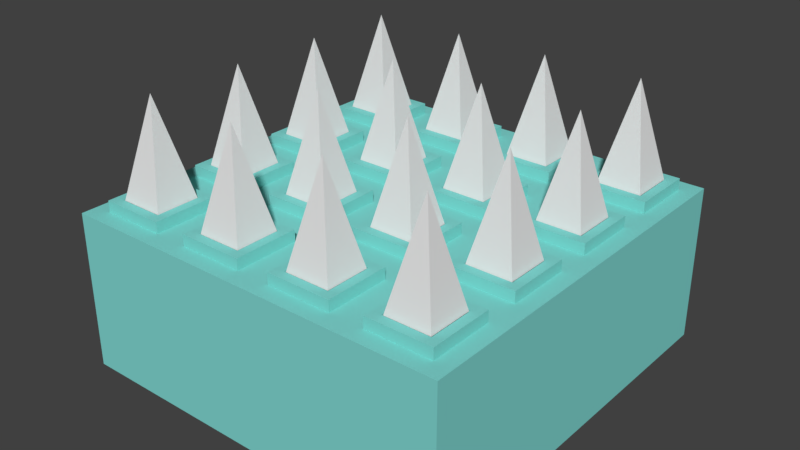 # Source: spikes.blend  (saved by Blender 2.78.0; exported with 4.5.12 LTS)
import bpy
from mathutils import Matrix  # noqa: F401  (used for matrix-valued properties, if any)

bpy.ops.wm.read_factory_settings(use_empty=True)
scene = bpy.context.scene
scene.name = 'Scene'

# ---- collections
col_collection_1 = bpy.data.collections.new('Collection 1'); scene.collection.children.link(col_collection_1)

# ---- materials (node trees are filled in below, after node groups)
mat_spikes_tile = bpy.data.materials.new('spikes-tile')
mat_spikes_tile.alpha_threshold = 0.0
mat_spikes_tile.use_transparent_shadow = False
mat_spikes_tile.diffuse_color = (0.2208, 0.686, 0.6472, 1.0)
mat_spikes_tile.roughness = 0.5
mat_spikes_tile.line_color = (0.0, 0.0, 0.0, 1.0)
mat_spikes = bpy.data.materials.new('spikes')
mat_spikes.alpha_threshold = 0.0
mat_spikes.use_transparent_shadow = False
mat_spikes.roughness = 0.5
mat_material_249 = bpy.data.materials.new('Material.249')
mat_material_249.alpha_threshold = 0.0
mat_material_249.use_transparent_shadow = False
mat_material_249.diffuse_color = (0.2208, 0.686, 0.6472, 1.0)
mat_material_249.roughness = 0.5
mat_material_249.line_color = (0.0, 0.0, 0.0, 1.0)
mat_material_250 = bpy.data.materials.new('Material.250')
mat_material_250.alpha_threshold = 0.0
mat_material_250.use_transparent_shadow = False
mat_material_250.roughness = 0.5

# ---- material node trees

# ---- world
world_world = bpy.data.worlds.new('World'); scene.world = world_world
world_world.color = (0.05088, 0.05088, 0.05088)
world_world.use_sun_shadow = False
world_world.sun_shadow_jitter_overblur = 0.0
world_world.cycles.sampling_method = 'MANUAL'

# ---- meshes
me_cube_376 = bpy.data.meshes.new('Cube.376')
me_cube_376.from_pydata([(1.0, 1.0, -1.0), (1.0, -1.0, -1.0), (-1.0, -1.0, -1.0), (-1.0, 1.0, -1.0), (1.0, 1.0, 0.6), (1.0, -1.0, 0.6), (-1.0, -1.0, 0.6), (-1.0, 1.0, 0.6), (1.0, -5.364e-07, 0.6), (2.384e-07, 1.0, 0.6), (-5.364e-07, -1.0, 0.6), (-1.0, 1.788e-07, 0.6), (-1.49e-07, -1.788e-07, 0.6), (1.0, -0.5, 0.6), (-0.5, 1.0, 0.6), (-0.5, -1.0, 0.6), (-1.0, 0.5, 0.6), (1.0, 0.5, 0.6), (0.5, 1.0, 0.6), (0.5, -1.0, 0.6), (-1.0, -0.5, 0.6), (-3.427e-07, -0.5, 0.6), (4.47e-08, 0.5, 0.6), (0.5, -3.576e-07, 0.6), (-0.5, 0.0, 0.6), (-0.5, 0.5, 0.6), (0.5, 0.5, 0.6), (0.5, -0.5, 0.6), (-0.5, -0.5, 0.6), (-0.5861, -0.5861, 0.6), (-0.9139, -0.5861, 0.6), (-0.9139, -0.9139, 0.6), (-0.5861, -0.9139, 0.6), (0.4139, -0.5861, 0.6), (0.08608, -0.5861, 0.6), (0.08608, -0.9139, 0.6), (0.4139, -0.9139, 0.6), (0.4139, 0.4139, 0.6), (0.08608, 0.4139, 0.6), (0.08608, 0.08608, 0.6), (0.4139, 0.08608, 0.6), (-0.5861, 0.4139, 0.6), (-0.9139, 0.4139, 0.6), (-0.9139, 0.08608, 0.6), (-0.5861, 0.08608, 0.6), (-0.08608, 0.4139, 0.6), (-0.4139, 0.4139, 0.6), (-0.4139, 0.08608, 0.6), (-0.08608, 0.08608, 0.6), (-0.08608, 0.9139, 0.6), (-0.4139, 0.9139, 0.6), (-0.4139, 0.5861, 0.6), (-0.08608, 0.5861, 0.6), (-0.5861, 0.9139, 0.6), (-0.9139, 0.9139, 0.6), (-0.9139, 0.5861, 0.6), (-0.5861, 0.5861, 0.6), (0.9139, 0.4139, 0.6), (0.5861, 0.4139, 0.6), (0.5861, 0.08608, 0.6), (0.9139, 0.08608, 0.6), (0.9139, 0.9139, 0.6), (0.5861, 0.9139, 0.6), (0.5861, 0.5861, 0.6), (0.9139, 0.5861, 0.6), (0.4139, 0.9139, 0.6), (0.08608, 0.9139, 0.6), (0.08608, 0.5861, 0.6), (0.4139, 0.5861, 0.6), (0.9139, -0.5861, 0.6), (0.5861, -0.5861, 0.6), (0.5861, -0.9139, 0.6), (0.9139, -0.9139, 0.6), (0.9139, -0.08608, 0.6), (0.5861, -0.08608, 0.6), (0.5861, -0.4139, 0.6), (0.9139, -0.4139, 0.6), (0.4139, -0.08608, 0.6), (0.08608, -0.08608, 0.6), (0.08608, -0.4139, 0.6), (0.4139, -0.4139, 0.6), (-0.08608, -0.5861, 0.6), (-0.4139, -0.5861, 0.6), (-0.4139, -0.9139, 0.6), (-0.08608, -0.9139, 0.6), (-0.08608, -0.08608, 0.6), (-0.4139, -0.08608, 0.6), (-0.4139, -0.4139, 0.6), (-0.08608, -0.4139, 0.6), (-0.5861, -0.08608, 0.6), (-0.9139, -0.08608, 0.6), (-0.9139, -0.4139, 0.6), (-0.5861, -0.4139, 0.6), (-0.8667, -0.6333, 0.7122), (-0.6333, -0.6333, 0.7122), (-0.6333, -0.8667, 0.7122), (-0.8667, -0.8667, 0.7122), (0.1333, -0.6333, 0.7122), (0.3667, -0.6333, 0.7122), (0.3667, -0.8667, 0.7122), (0.1333, -0.8667, 0.7122), (0.1333, 0.3667, 0.7122), (0.3667, 0.3667, 0.7122), (0.3667, 0.1333, 0.7122), (0.1333, 0.1333, 0.7122), (-0.8667, 0.3667, 0.7122), (-0.6333, 0.3667, 0.7122), (-0.6333, 0.1333, 0.7122), (-0.8667, 0.1333, 0.7122), (-0.3667, 0.3667, 0.7122), (-0.1333, 0.3667, 0.7122), (-0.1333, 0.1333, 0.7122), (-0.3667, 0.1333, 0.7122), (-0.1333, 0.8667, 0.7122), (-0.3667, 0.8667, 0.7122), (-0.1333, 0.6333, 0.7122), (-0.3667, 0.6333, 0.7122), (-0.6333, 0.8667, 0.7122), (-0.8667, 0.8667, 0.7122), (-0.6333, 0.6333, 0.7122), (-0.8667, 0.6333, 0.7122), (0.6333, 0.3667, 0.7122), (0.8667, 0.3667, 0.7122), (0.8667, 0.1333, 0.7122), (0.6333, 0.1333, 0.7122), (0.8667, 0.8667, 0.7122), (0.6333, 0.8667, 0.7122), (0.8667, 0.6333, 0.7122), (0.6333, 0.6333, 0.7122), (0.3667, 0.8667, 0.7122), (0.1333, 0.8667, 0.7122), (0.3667, 0.6333, 0.7122), (0.1333, 0.6333, 0.7122), (0.6333, -0.6333, 0.7122), (0.8667, -0.6333, 0.7122), (0.8667, -0.8667, 0.7122), (0.6333, -0.8667, 0.7122), (0.6333, -0.1333, 0.7122), (0.8667, -0.1333, 0.7122), (0.8667, -0.3667, 0.7122), (0.6333, -0.3667, 0.7122), (0.1333, -0.1333, 0.7122), (0.3667, -0.1333, 0.7122), (0.3667, -0.3667, 0.7122), (0.1333, -0.3667, 0.7122), (-0.3667, -0.6333, 0.7122), (-0.1333, -0.6333, 0.7122), (-0.1333, -0.8667, 0.7122), (-0.3667, -0.8667, 0.7122), (-0.3667, -0.1333, 0.7122), (-0.1333, -0.1333, 0.7122), (-0.1333, -0.3667, 0.7122), (-0.3667, -0.3667, 0.7122), (-0.8667, -0.1333, 0.7122), (-0.6333, -0.1333, 0.7122), (-0.6333, -0.3667, 0.7122), (-0.8667, -0.3667, 0.7122), (-0.9139, -0.5861, 0.7129), (-0.5861, -0.5861, 0.7129), (-0.5861, -0.9139, 0.7129), (-0.9139, -0.9139, 0.7129), (0.08608, -0.5861, 0.7129), (0.4139, -0.5861, 0.7129), (0.4139, -0.9139, 0.7129), (0.08608, -0.9139, 0.7129), (0.08608, 0.4139, 0.7129), (0.4139, 0.4139, 0.7129), (0.4139, 0.08608, 0.7129), (0.08608, 0.08608, 0.7129), (-0.9139, 0.4139, 0.7129), (-0.5861, 0.4139, 0.7129), (-0.5861, 0.08608, 0.7129), (-0.9139, 0.08608, 0.7129), (-0.4139, 0.4139, 0.7129), (-0.08608, 0.4139, 0.7129), (-0.08608, 0.08608, 0.7129), (-0.4139, 0.08608, 0.7129), (-0.08608, 0.9139, 0.7129), (-0.4139, 0.9139, 0.7129), (-0.08608, 0.5861, 0.7129), (-0.4139, 0.5861, 0.7129), (-0.5861, 0.9139, 0.7129), (-0.9139, 0.9139, 0.7129), (-0.5861, 0.5861, 0.7129), (-0.9139, 0.5861, 0.7129), (0.5861, 0.4139, 0.7129), (0.9139, 0.4139, 0.7129), (0.9139, 0.08608, 0.7129), (0.5861, 0.08608, 0.7129), (0.9139, 0.9139, 0.7129), (0.5861, 0.9139, 0.7129), (0.9139, 0.5861, 0.7129), (0.5861, 0.5861, 0.7129), (0.4139, 0.9139, 0.7129), (0.08608, 0.9139, 0.7129), (0.4139, 0.5861, 0.7129), (0.08608, 0.5861, 0.7129), (0.5861, -0.5861, 0.7129), (0.9139, -0.5861, 0.7129), (0.9139, -0.9139, 0.7129), (0.5861, -0.9139, 0.7129), (0.5861, -0.08608, 0.7129), (0.9139, -0.08608, 0.7129), (0.9139, -0.4139, 0.7129), (0.5861, -0.4139, 0.7129), (0.08608, -0.08608, 0.7129), (0.4139, -0.08608, 0.7129), (0.4139, -0.4139, 0.7129), (0.08608, -0.4139, 0.7129), (-0.4139, -0.5861, 0.7129), (-0.08608, -0.5861, 0.7129), (-0.08608, -0.9139, 0.7129), (-0.4139, -0.9139, 0.7129), (-0.4139, -0.08608, 0.7129), (-0.08608, -0.08608, 0.7129), (-0.08608, -0.4139, 0.7129), (-0.4139, -0.4139, 0.7129), (-0.9139, -0.08608, 0.7129), (-0.5861, -0.08608, 0.7129), (-0.5861, -0.4139, 0.7129), (-0.9139, -0.4139, 0.7129), (-0.25, 0.25, -0.8012), (-0.1333, 0.1333, -0.8007), (0.1333, 0.6333, -0.8007), (0.25, 0.75, -0.8012), (0.6333, 0.6333, -0.8007), (0.75, 0.75, -0.8012), (-0.8667, 0.6333, -0.8007), (-0.75, 0.75, -0.8012), (-0.3667, 0.6333, -0.8007), (-0.25, 0.75, -0.8012), (-0.1333, 0.8667, -0.8007), (0.6333, -0.3667, -0.8007), (0.75, -0.25, -0.8012), (0.8667, -0.3667, -0.8007), (-0.3667, 0.1333, -0.8007), (0.8667, -0.1333, -0.8007), (0.6333, -0.1333, -0.8007), (-0.1333, 0.3667, -0.8007), (-0.3667, 0.3667, -0.8007), (0.6333, -0.8667, -0.8007), (0.75, -0.75, -0.8012), (0.8667, -0.8667, -0.8007), (-0.8667, 0.1333, -0.8007), (-0.75, 0.25, -0.8012), (0.8667, -0.6333, -0.8007), (0.6333, -0.6333, -0.8007), (-0.6333, 0.1333, -0.8007), (-0.6333, 0.3667, -0.8007), (-0.8667, 0.3667, -0.8007), (0.3667, 0.6333, -0.8007), (0.1333, 0.1333, -0.8007), (0.25, 0.25, -0.8012), (0.3667, 0.8667, -0.8007), (0.1333, 0.8667, -0.8007), (-0.8667, -0.3667, -0.8007), (-0.75, -0.25, -0.8012), (0.3667, 0.1333, -0.8007), (-0.6333, -0.3667, -0.8007), (0.3667, 0.3667, -0.8007), (0.1333, 0.3667, -0.8007), (-0.6333, -0.1333, -0.8007), (-0.8667, -0.1333, -0.8007), (0.8667, 0.6333, -0.8007), (0.1333, -0.8667, -0.8007), (0.25, -0.75, -0.8012), (0.8667, 0.8667, -0.8007), (0.6333, 0.8667, -0.8007), (-0.3667, -0.3667, -0.8007), (-0.25, -0.25, -0.8012), (0.3667, -0.8667, -0.8007), (-0.1333, -0.3667, -0.8007), (0.3667, -0.6333, -0.8007), (0.1333, -0.6333, -0.8007), (0.6333, 0.1333, -0.8007), (0.75, 0.25, -0.8012), (-0.1333, -0.1333, -0.8007), (-0.3667, -0.1333, -0.8007), (0.8667, 0.1333, -0.8007), (-0.8667, -0.8667, -0.8007), (-0.75, -0.75, -0.8012), (0.8667, 0.3667, -0.8007), (0.6333, 0.3667, -0.8007), (-0.3667, -0.8667, -0.8007), (-0.25, -0.75, -0.8012), (-0.6333, -0.8667, -0.8007), (-0.1333, -0.8667, -0.8007), (-0.6333, -0.6333, -0.8007), (-0.8667, -0.6333, -0.8007), (-0.1333, -0.6333, -0.8007), (-0.3667, -0.6333, -0.8007), (-0.6333, 0.6333, -0.8007), (-0.6333, 0.8667, -0.8007), (-0.8667, 0.8667, -0.8007), (0.1333, -0.3667, -0.8007), (0.25, -0.25, -0.8012), (-0.1333, 0.6333, -0.8007), (0.3667, -0.3667, -0.8007), (-0.3667, 0.8667, -0.8007), (0.3667, -0.1333, -0.8007), (0.1333, -0.1333, -0.8007)], [], [(0, 1, 2, 3), (68, 65, 193, 195), (0, 4, 17, 8, 13, 5, 1), (1, 5, 19, 10, 15, 6, 2), (2, 6, 20, 11, 16, 7, 3), (4, 0, 3, 7, 14, 9, 18), (79, 80, 207, 208), (65, 66, 194, 193), (78, 79, 208, 205), (39, 40, 167, 168), (80, 77, 206, 207), (91, 92, 219, 220), (38, 39, 168, 165), (77, 78, 205, 206), (90, 91, 220, 217), (40, 37, 166, 167), (51, 52, 179, 180), (92, 89, 218, 219), (37, 38, 165, 166), (50, 51, 180, 178), (89, 90, 217, 218), (28, 20, 30, 29), (20, 6, 31, 30), (6, 15, 32, 31), (15, 28, 29, 32), (27, 21, 34, 33), (21, 10, 35, 34), (10, 19, 36, 35), (19, 27, 33, 36), (26, 22, 38, 37), (22, 12, 39, 38), (12, 23, 40, 39), (23, 26, 37, 40), (25, 16, 42, 41), (16, 11, 43, 42), (11, 24, 44, 43), (24, 25, 41, 44), (22, 25, 46, 45), (25, 24, 47, 46), (24, 12, 48, 47), (12, 22, 45, 48), (9, 14, 50, 49), (14, 25, 51, 50), (25, 22, 52, 51), (22, 9, 49, 52), (14, 7, 54, 53), (7, 16, 55, 54), (16, 25, 56, 55), (25, 14, 53, 56), (17, 26, 58, 57), (26, 23, 59, 58), (23, 8, 60, 59), (8, 17, 57, 60), (4, 18, 62, 61), (18, 26, 63, 62), (26, 17, 64, 63), (17, 4, 61, 64), (18, 9, 66, 65), (9, 22, 67, 66), (22, 26, 68, 67), (26, 18, 65, 68), (13, 27, 70, 69), (27, 19, 71, 70), (19, 5, 72, 71), (5, 13, 69, 72), (8, 23, 74, 73), (23, 27, 75, 74), (27, 13, 76, 75), (13, 8, 73, 76), (23, 12, 78, 77), (12, 21, 79, 78), (21, 27, 80, 79), (27, 23, 77, 80), (21, 28, 82, 81), (28, 15, 83, 82), (15, 10, 84, 83), (10, 21, 81, 84), (12, 24, 86, 85), (24, 28, 87, 86), (28, 21, 88, 87), (21, 12, 85, 88), (24, 11, 90, 89), (11, 20, 91, 90), (20, 28, 92, 91), (28, 24, 89, 92), (113, 114, 298, 231), (137, 140, 232, 237), (112, 111, 222, 235), (139, 138, 236, 234), (109, 112, 235, 239), (138, 137, 237, 236), (111, 110, 238, 222), (136, 135, 242, 240), (110, 109, 239, 238), (133, 136, 240, 246), (108, 107, 247, 243), (135, 134, 245, 242), (105, 108, 243, 249), (134, 133, 246, 245), (107, 106, 248, 247), (132, 131, 250, 223), (66, 67, 196, 194), (53, 54, 182, 181), (67, 68, 195, 196), (56, 53, 181, 183), (54, 55, 184, 182), (41, 42, 169, 170), (55, 56, 183, 184), (44, 41, 170, 171), (81, 82, 209, 210), (42, 43, 172, 169), (29, 30, 157, 158), (84, 81, 210, 211), (43, 44, 171, 172), (32, 29, 158, 159), (82, 83, 212, 209), (69, 70, 197, 198), (30, 31, 160, 157), (83, 84, 211, 212), (72, 69, 198, 199), (31, 32, 159, 160), (70, 71, 200, 197), (57, 58, 185, 186), (71, 72, 199, 200), (60, 57, 186, 187), (58, 59, 188, 185), (45, 46, 173, 174), (59, 60, 187, 188), (48, 45, 174, 175), (85, 86, 213, 214), (46, 47, 176, 173), (33, 34, 161, 162), (88, 85, 214, 215), (47, 48, 175, 176), (36, 33, 162, 163), (86, 87, 216, 213), (73, 74, 201, 202), (34, 35, 164, 161), (87, 88, 215, 216), (76, 73, 202, 203), (35, 36, 163, 164), (74, 75, 204, 201), (61, 62, 190, 189), (75, 76, 203, 204), (64, 61, 189, 191), (62, 63, 192, 190), (49, 50, 178, 177), (63, 64, 191, 192), (52, 49, 177, 179), (106, 105, 249, 248), (130, 132, 223, 254), (104, 103, 257, 251), (131, 129, 253, 250), (156, 155, 258, 255), (101, 104, 251, 260), (129, 130, 254, 253), (153, 156, 255, 262), (103, 102, 259, 257), (128, 127, 263, 225), (155, 154, 261, 258), (102, 101, 260, 259), (126, 128, 225, 267), (154, 153, 262, 261), (100, 99, 270, 264), (127, 125, 266, 263), (152, 151, 271, 268), (97, 100, 264, 273), (125, 126, 267, 266), (149, 152, 268, 277), (99, 98, 272, 270), (124, 123, 278, 274), (151, 150, 276, 271), (98, 97, 273, 272), (121, 124, 274, 282), (150, 149, 277, 276), (96, 95, 285, 279), (123, 122, 281, 278), (148, 147, 286, 283), (93, 96, 279, 288), (122, 121, 282, 281), (145, 148, 283, 290), (95, 94, 287, 285), (120, 119, 291, 227), (147, 146, 289, 286), (94, 93, 288, 287), (118, 120, 227, 293), (146, 145, 290, 289), (119, 117, 292, 291), (144, 143, 297, 294), (117, 118, 293, 292), (141, 144, 294, 300), (116, 115, 296, 229), (143, 142, 299, 297), (114, 116, 229, 298), (142, 141, 300, 299), (115, 113, 231, 296), (140, 139, 234, 232), (93, 94, 158, 157), (94, 95, 159, 158), (96, 93, 157, 160), (95, 96, 160, 159), (97, 98, 162, 161), (98, 99, 163, 162), (100, 97, 161, 164), (99, 100, 164, 163), (101, 102, 166, 165), (102, 103, 167, 166), (104, 101, 165, 168), (103, 104, 168, 167), (105, 106, 170, 169), (106, 107, 171, 170), (108, 105, 169, 172), (107, 108, 172, 171), (109, 110, 174, 173), (110, 111, 175, 174), (112, 109, 173, 176), (111, 112, 176, 175), (114, 113, 177, 178), (113, 115, 179, 177), (116, 114, 178, 180), (115, 116, 180, 179), (118, 117, 181, 182), (117, 119, 183, 181), (120, 118, 182, 184), (119, 120, 184, 183), (121, 122, 186, 185), (122, 123, 187, 186), (124, 121, 185, 188), (123, 124, 188, 187), (126, 125, 189, 190), (125, 127, 191, 189), (128, 126, 190, 192), (127, 128, 192, 191), (130, 129, 193, 194), (129, 131, 195, 193), (132, 130, 194, 196), (131, 132, 196, 195), (133, 134, 198, 197), (134, 135, 199, 198), (136, 133, 197, 200), (135, 136, 200, 199), (137, 138, 202, 201), (138, 139, 203, 202), (140, 137, 201, 204), (139, 140, 204, 203), (141, 142, 206, 205), (142, 143, 207, 206), (144, 141, 205, 208), (143, 144, 208, 207), (145, 146, 210, 209), (146, 147, 211, 210), (148, 145, 209, 212), (147, 148, 212, 211), (149, 150, 214, 213), (150, 151, 215, 214), (152, 149, 213, 216), (151, 152, 216, 215), (153, 154, 218, 217), (154, 155, 219, 218), (156, 153, 217, 220), (155, 156, 220, 219), (296, 231, 230), (232, 234, 233), (231, 298, 230), (237, 232, 233), (235, 222, 221), (234, 236, 233), (239, 235, 221), (236, 237, 233), (222, 238, 221), (240, 242, 241), (238, 239, 221), (246, 240, 241), (243, 247, 244), (242, 245, 241), (249, 243, 244), (245, 246, 241), (247, 248, 244), (223, 250, 224), (248, 249, 244), (254, 223, 224), (251, 257, 252), (250, 253, 224), (255, 258, 256), (260, 251, 252), (253, 254, 224), (262, 255, 256), (257, 259, 252), (225, 263, 226), (258, 261, 256), (259, 260, 252), (267, 225, 226), (261, 262, 256), (264, 270, 265), (263, 266, 226), (268, 271, 269), (273, 264, 265), (266, 267, 226), (277, 268, 269), (270, 272, 265), (274, 278, 275), (271, 276, 269), (272, 273, 265), (282, 274, 275), (276, 277, 269), (279, 285, 280), (278, 281, 275), (283, 286, 284), (288, 279, 280), (281, 282, 275), (290, 283, 284), (285, 287, 280), (227, 291, 228), (286, 289, 284), (287, 288, 280), (293, 227, 228), (289, 290, 284), (291, 292, 228), (294, 297, 295), (292, 293, 228), (300, 294, 295), (229, 296, 230), (297, 299, 295), (298, 229, 230), (299, 300, 295)])
_uv = me_cube_376.uv_layers.new(name='UVMap')
_uv.uv.foreach_set('vector', [0.3018, 0.8551, 0.1453, 0.8551, 0.1453, 0.6986, 0.3018, 0.6986, 0.6356, 0.1725, 0.6722, 0.227, 0.6528, 0.2197, 0.6311, 0.1891, 0.3018, 0.8551, 0.3018, 0.9803, 0.2431, 0.9818, 0.2431, 0.9808, 0.1844, 0.9803, 0.1453, 0.9803, 0.1453, 0.8551, 0.1453, 0.8551, 0.02006, 0.8551, 0.01802, 0.7377, 0.02006, 0.7377, 0.02006, 0.7377, 0.02006, 0.6986, 0.1453, 0.6986, 0.1453, 0.6986, 0.1453, 0.5734, 0.1844, 0.5734, 0.3017, 0.5693, 0.3018, 0.5713, 0.3018, 0.5734, 0.3018, 0.6986, 0.427, 0.8551, 0.3018, 0.8551, 0.3018, 0.6986, 0.427, 0.6986, 0.429, 0.816, 0.427, 0.816, 0.427, 0.816, 0.4663, 0.09731, 0.4982, 0.07458, 0.4984, 0.08517, 0.4796, 0.09767, 0.6722, 0.227, 0.6056, 0.2395, 0.6136, 0.2261, 0.6528, 0.2197, 0.4994, 0.1253, 0.4663, 0.09731, 0.4796, 0.09767, 0.4991, 0.1132, 0.5269, 0.1455, 0.5604, 0.1143, 0.5619, 0.1279, 0.542, 0.1451, 0.4982, 0.07458, 0.5309, 0.09545, 0.5178, 0.09656, 0.4984, 0.08517, 0.3325, 0.2365, 0.366, 0.1796, 0.3714, 0.196, 0.3514, 0.228, 0.5618, 0.1749, 0.5269, 0.1455, 0.542, 0.1451, 0.5626, 0.1612, 0.5309, 0.09545, 0.4994, 0.1253, 0.4991, 0.1132, 0.5178, 0.09656, 0.3992, 0.2448, 0.3325, 0.2365, 0.3514, 0.228, 0.3906, 0.232, 0.5604, 0.1143, 0.6065, 0.1432, 0.5892, 0.1437, 0.5619, 0.1279, 0.5205, 0.2348, 0.5525, 0.2157, 0.5492, 0.2258, 0.5303, 0.2366, 0.366, 0.1796, 0.4171, 0.2055, 0.4015, 0.2104, 0.3714, 0.196, 0.6065, 0.1432, 0.5618, 0.1749, 0.5626, 0.1612, 0.5892, 0.1437, 0.5349, 0.2554, 0.5205, 0.2348, 0.5303, 0.2366, 0.5387, 0.2479, 0.4171, 0.2055, 0.3992, 0.2448, 0.3906, 0.232, 0.4015, 0.2104, 0.3588, 0.15, 0.2944, 0.2537, 0.2671, 0.2117, 0.316, 0.1512, 0.2944, 0.2537, 0.0453, 0.1584, 0.1399, 0.1565, 0.2671, 0.2117, 0.0453, 0.1584, 0.2889, 0.04989, 0.2644, 0.09259, 0.1399, 0.1565, 0.2889, 0.04989, 0.3588, 0.15, 0.316, 0.1512, 0.2644, 0.09259, 0.4976, 0.05854, 0.4414, 0.09548, 0.4475, 0.07671, 0.4795, 0.05764, 0.4414, 0.09548, 0.4114, 0.03428, 0.4308, 0.0437, 0.4475, 0.07671, 0.4114, 0.03428, 0.4725, 0.02675, 0.4651, 0.037, 0.4308, 0.0437, 0.4725, 0.02675, 0.4976, 0.05854, 0.4795, 0.05764, 0.4651, 0.037, 0.6412, 0.1424, 0.5586, 0.1969, 0.5618, 0.1749, 0.6065, 0.1432, 0.5586, 0.1969, 0.5, 0.1462, 0.5269, 0.1455, 0.5618, 0.1749, 0.5, 0.1462, 0.5558, 0.09241, 0.5604, 0.1143, 0.5269, 0.1455, 0.5558, 0.09241, 0.6412, 0.1424, 0.6065, 0.1432, 0.5604, 0.1143, 0.5024, 0.2339, 0.4789, 0.267, 0.4708, 0.2571, 0.4845, 0.2357, 0.4789, 0.267, 0.4175, 0.2627, 0.4364, 0.2524, 0.4708, 0.2571, 0.4175, 0.2627, 0.4442, 0.2, 0.4512, 0.2184, 0.4364, 0.2524, 0.4442, 0.2, 0.5024, 0.2339, 0.4845, 0.2357, 0.4512, 0.2184, 0.5586, 0.1969, 0.5024, 0.2339, 0.5018, 0.2178, 0.5337, 0.1951, 0.5024, 0.2339, 0.4442, 0.2, 0.4691, 0.1969, 0.5018, 0.2178, 0.4442, 0.2, 0.5, 0.1462, 0.5006, 0.1671, 0.4691, 0.1969, 0.5, 0.1462, 0.5586, 0.1969, 0.5337, 0.1951, 0.5006, 0.1671, 0.5886, 0.2581, 0.5275, 0.2657, 0.5349, 0.2554, 0.5692, 0.2487, 0.5275, 0.2657, 0.5024, 0.2339, 0.5205, 0.2348, 0.5349, 0.2554, 0.5024, 0.2339, 0.5586, 0.1969, 0.5525, 0.2157, 0.5205, 0.2348, 0.5586, 0.1969, 0.5886, 0.2581, 0.5692, 0.2487, 0.5525, 0.2157, 0.5275, 0.2657, 0.5036, 0.2791, 0.5033, 0.2723, 0.517, 0.2631, 0.5036, 0.2791, 0.4789, 0.267, 0.4894, 0.2638, 0.5033, 0.2723, 0.4789, 0.267, 0.5024, 0.2339, 0.5027, 0.2464, 0.4894, 0.2638, 0.5024, 0.2339, 0.5275, 0.2657, 0.517, 0.2631, 0.5027, 0.2464, 0.7056, 0.03871, 0.6412, 0.1424, 0.634, 0.1128, 0.6675, 0.05593, 0.6412, 0.1424, 0.5558, 0.09241, 0.5829, 0.08688, 0.634, 0.1128, 0.5558, 0.09241, 0.5825, 0.02968, 0.6008, 0.04757, 0.5829, 0.08688, 0.5825, 0.02968, 0.7056, 0.03871, 0.6675, 0.05593, 0.6008, 0.04757, 0.9547, 0.134, 0.7111, 0.2425, 0.7356, 0.1998, 0.8601, 0.1359, 0.7111, 0.2425, 0.6412, 0.1424, 0.684, 0.1412, 0.7356, 0.1998, 0.6412, 0.1424, 0.7056, 0.03871, 0.7329, 0.0807, 0.684, 0.1412, 0.7056, 0.03871, 0.9547, 0.134, 0.8601, 0.1359, 0.7329, 0.0807, 0.7111, 0.2425, 0.5886, 0.2581, 0.6056, 0.2395, 0.6722, 0.227, 0.5886, 0.2581, 0.5586, 0.1969, 0.5861, 0.201, 0.6056, 0.2395, 0.5586, 0.1969, 0.6412, 0.1424, 0.6356, 0.1725, 0.5861, 0.201, 0.6412, 0.1424, 0.7111, 0.2425, 0.6722, 0.227, 0.6356, 0.1725, 0.5211, 0.02544, 0.4976, 0.05854, 0.4973, 0.04603, 0.5106, 0.02856, 0.4976, 0.05854, 0.4725, 0.02675, 0.483, 0.02931, 0.4973, 0.04603, 0.4725, 0.02675, 0.4964, 0.01331, 0.4967, 0.02013, 0.483, 0.02931, 0.4964, 0.01331, 0.5211, 0.02544, 0.5106, 0.02856, 0.4967, 0.02013, 0.5825, 0.02968, 0.5558, 0.09241, 0.5488, 0.07397, 0.5636, 0.04003, 0.5558, 0.09241, 0.4976, 0.05854, 0.5155, 0.05674, 0.5488, 0.07397, 0.4976, 0.05854, 0.5211, 0.02544, 0.5292, 0.03533, 0.5155, 0.05674, 0.5211, 0.02544, 0.5825, 0.02968, 0.5636, 0.04003, 0.5292, 0.03533, 0.5558, 0.09241, 0.5, 0.1462, 0.4994, 0.1253, 0.5309, 0.09545, 0.5, 0.1462, 0.4414, 0.09548, 0.4663, 0.09731, 0.4994, 0.1253, 0.4414, 0.09548, 0.4976, 0.05854, 0.4982, 0.07458, 0.4663, 0.09731, 0.4976, 0.05854, 0.5558, 0.09241, 0.5309, 0.09545, 0.4982, 0.07458, 0.4414, 0.09548, 0.3588, 0.15, 0.3644, 0.1199, 0.4139, 0.09139, 0.3588, 0.15, 0.2889, 0.04989, 0.3278, 0.06537, 0.3644, 0.1199, 0.2889, 0.04989, 0.4114, 0.03428, 0.3944, 0.05294, 0.3278, 0.06537, 0.4114, 0.03428, 0.4414, 0.09548, 0.4139, 0.09139, 0.3944, 0.05294, 0.5, 0.1462, 0.4442, 0.2, 0.4396, 0.1781, 0.4731, 0.1469, 0.4442, 0.2, 0.3588, 0.15, 0.3935, 0.1492, 0.4396, 0.1781, 0.3588, 0.15, 0.4414, 0.09548, 0.4382, 0.1175, 0.3935, 0.1492, 0.4414, 0.09548, 0.5, 0.1462, 0.4731, 0.1469, 0.4382, 0.1175, 0.4442, 0.2, 0.4175, 0.2627, 0.3992, 0.2448, 0.4171, 0.2055, 0.4175, 0.2627, 0.2944, 0.2537, 0.3325, 0.2365, 0.3992, 0.2448, 0.2944, 0.2537, 0.3588, 0.15, 0.366, 0.1796, 0.3325, 0.2365, 0.3588, 0.15, 0.4442, 0.2, 0.4171, 0.2055, 0.366, 0.1796, 0.5503, 0.2407, 0.542, 0.2427, 0.5442, 0.2387, 0.5444, 0.2387, 0.5416, 0.05642, 0.5335, 0.05298, 0.5392, 0.05155, 0.5393, 0.05162, 0.4935, 0.1948, 0.5011, 0.1882, 0.5013, 0.1941, 0.5011, 0.1942, 0.5369, 0.04757, 0.5451, 0.0491, 0.5394, 0.05147, 0.5392, 0.05143, 0.5014, 0.1997, 0.4935, 0.1948, 0.5011, 0.1942, 0.5013, 0.1944, 0.5451, 0.0491, 0.5416, 0.05642, 0.5393, 0.05162, 0.5394, 0.05147, 0.5011, 0.1882, 0.5092, 0.1943, 0.5014, 0.1942, 0.5013, 0.1941, 0.4936, 0.03079, 0.4968, 0.02829, 0.4969, 0.03095, 0.4968, 0.03101, 0.5092, 0.1943, 0.5014, 0.1997, 0.5013, 0.1944, 0.5014, 0.1942, 0.497, 0.03436, 0.4936, 0.03079, 0.4968, 0.03101, 0.4969, 0.03107, 0.4549, 0.2433, 0.4584, 0.236, 0.4607, 0.2408, 0.4606, 0.2409, 0.4968, 0.02829, 0.5002, 0.0306, 0.497, 0.031, 0.4969, 0.03095, 0.4631, 0.2448, 0.4549, 0.2433, 0.4606, 0.2409, 0.4608, 0.241, 0.5002, 0.0306, 0.497, 0.03436, 0.4969, 0.03107, 0.497, 0.031, 0.4584, 0.236, 0.4665, 0.2394, 0.4608, 0.2408, 0.4607, 0.2408, 0.6151, 0.2076, 0.6278, 0.2018, 0.6249, 0.2098, 0.6247, 0.2099, 0.6056, 0.2395, 0.5861, 0.201, 0.6019, 0.205, 0.6136, 0.2261, 0.517, 0.2631, 0.5033, 0.2723, 0.5032, 0.2675, 0.5112, 0.2624, 0.5861, 0.201, 0.6356, 0.1725, 0.6311, 0.1891, 0.6019, 0.205, 0.5027, 0.2464, 0.517, 0.2631, 0.5112, 0.2624, 0.5028, 0.2528, 0.5033, 0.2723, 0.4894, 0.2638, 0.4951, 0.2628, 0.5032, 0.2675, 0.4845, 0.2357, 0.4708, 0.2571, 0.4666, 0.2498, 0.4747, 0.238, 0.4894, 0.2638, 0.5027, 0.2464, 0.5028, 0.2528, 0.4951, 0.2628, 0.4512, 0.2184, 0.4845, 0.2357, 0.4747, 0.238, 0.4552, 0.2283, 0.4139, 0.09139, 0.3644, 0.1199, 0.3689, 0.1033, 0.3981, 0.08737, 0.4708, 0.2571, 0.4364, 0.2524, 0.4464, 0.2474, 0.4666, 0.2498, 0.316, 0.1512, 0.2671, 0.2117, 0.2586, 0.1845, 0.2885, 0.1519, 0.3944, 0.05294, 0.4139, 0.09139, 0.3981, 0.08737, 0.3864, 0.06626, 0.4364, 0.2524, 0.4512, 0.2184, 0.4552, 0.2283, 0.4464, 0.2474, 0.2644, 0.09259, 0.316, 0.1512, 0.2885, 0.1519, 0.2573, 0.1205, 0.3644, 0.1199, 0.3278, 0.06537, 0.3472, 0.07272, 0.3689, 0.1033, 0.5106, 0.02856, 0.4973, 0.04603, 0.4972, 0.0396, 0.5049, 0.02957, 0.2671, 0.2117, 0.1399, 0.1565, 0.183, 0.1551, 0.2586, 0.1845, 0.3278, 0.06537, 0.3944, 0.05294, 0.3864, 0.06626, 0.3472, 0.07272, 0.4967, 0.02013, 0.5106, 0.02856, 0.5049, 0.02957, 0.4968, 0.02485, 0.1399, 0.1565, 0.2644, 0.09259, 0.2573, 0.1205, 0.183, 0.1551, 0.4973, 0.04603, 0.483, 0.02931, 0.4888, 0.03001, 0.4972, 0.0396, 0.6675, 0.05593, 0.634, 0.1128, 0.6286, 0.09638, 0.6486, 0.06442, 0.483, 0.02931, 0.4967, 0.02013, 0.4968, 0.02485, 0.4888, 0.03001, 0.6008, 0.04757, 0.6675, 0.05593, 0.6486, 0.06442, 0.6094, 0.06038, 0.634, 0.1128, 0.5829, 0.08688, 0.5985, 0.08202, 0.6286, 0.09638, 0.5337, 0.1951, 0.5018, 0.2178, 0.5016, 0.2072, 0.5204, 0.1947, 0.5829, 0.08688, 0.6008, 0.04757, 0.6094, 0.06038, 0.5985, 0.08202, 0.5006, 0.1671, 0.5337, 0.1951, 0.5204, 0.1947, 0.5009, 0.1792, 0.4731, 0.1469, 0.4396, 0.1781, 0.4381, 0.1645, 0.458, 0.1473, 0.5018, 0.2178, 0.4691, 0.1969, 0.4822, 0.1958, 0.5016, 0.2072, 0.4795, 0.05764, 0.4475, 0.07671, 0.4508, 0.06663, 0.4697, 0.05581, 0.4382, 0.1175, 0.4731, 0.1469, 0.458, 0.1473, 0.4374, 0.1312, 0.4691, 0.1969, 0.5006, 0.1671, 0.5009, 0.1792, 0.4822, 0.1958, 0.4651, 0.037, 0.4795, 0.05764, 0.4697, 0.05581, 0.4613, 0.04452, 0.4396, 0.1781, 0.3935, 0.1492, 0.4108, 0.1487, 0.4381, 0.1645, 0.5636, 0.04003, 0.5488, 0.07397, 0.5448, 0.0641, 0.5536, 0.04499, 0.4475, 0.07671, 0.4308, 0.0437, 0.441, 0.04808, 0.4508, 0.06663, 0.3935, 0.1492, 0.4382, 0.1175, 0.4374, 0.1312, 0.4108, 0.1487, 0.5292, 0.03533, 0.5636, 0.04003, 0.5536, 0.04499, 0.5334, 0.04262, 0.4308, 0.0437, 0.4651, 0.037, 0.4613, 0.04452, 0.441, 0.04808, 0.5488, 0.07397, 0.5155, 0.05674, 0.5253, 0.05437, 0.5448, 0.0641, 0.8601, 0.1359, 0.7356, 0.1998, 0.7427, 0.1719, 0.817, 0.1373, 0.5155, 0.05674, 0.5292, 0.03533, 0.5334, 0.04262, 0.5253, 0.05437, 0.7329, 0.0807, 0.8601, 0.1359, 0.817, 0.1373, 0.7414, 0.1079, 0.7356, 0.1998, 0.684, 0.1412, 0.7115, 0.1405, 0.7427, 0.1719, 0.5692, 0.2487, 0.5349, 0.2554, 0.5387, 0.2479, 0.559, 0.2443, 0.684, 0.1412, 0.7329, 0.0807, 0.7414, 0.1079, 0.7115, 0.1405, 0.5525, 0.2157, 0.5692, 0.2487, 0.559, 0.2443, 0.5492, 0.2258, 0.4665, 0.2394, 0.4631, 0.2448, 0.4608, 0.241, 0.4608, 0.2408, 0.6206, 0.217, 0.6151, 0.2076, 0.6247, 0.2099, 0.6248, 0.2101, 0.5546, 0.1448, 0.5633, 0.1376, 0.5639, 0.1443, 0.5637, 0.1445, 0.6278, 0.2018, 0.636, 0.2136, 0.6251, 0.2101, 0.6249, 0.2098, 0.3678, 0.2209, 0.3754, 0.2085, 0.3786, 0.2164, 0.3785, 0.2167, 0.5636, 0.1514, 0.5546, 0.1448, 0.5637, 0.1445, 0.5639, 0.1446, 0.636, 0.2136, 0.6206, 0.217, 0.6248, 0.2101, 0.6251, 0.2101, 0.3833, 0.2233, 0.3678, 0.2209, 0.3785, 0.2167, 0.3788, 0.2168, 0.5633, 0.1376, 0.574, 0.1442, 0.5641, 0.1445, 0.5639, 0.1443, 0.7343, 0.1399, 0.75, 0.1264, 0.7531, 0.1391, 0.7528, 0.1394, 0.3754, 0.2085, 0.3884, 0.2136, 0.3789, 0.2165, 0.3786, 0.2164, 0.574, 0.1442, 0.5636, 0.1514, 0.5639, 0.1446, 0.5641, 0.1445, 0.7505, 0.1528, 0.7343, 0.1399, 0.7528, 0.1394, 0.7531, 0.1397, 0.3884, 0.2136, 0.3833, 0.2233, 0.3788, 0.2168, 0.3789, 0.2165, 0.4497, 0.05171, 0.458, 0.04968, 0.4558, 0.05367, 0.4556, 0.05372, 0.75, 0.1264, 0.7777, 0.1385, 0.7536, 0.1394, 0.7531, 0.1391, 0.426, 0.1482, 0.4364, 0.141, 0.4361, 0.1478, 0.4359, 0.1479, 0.4537, 0.05879, 0.4497, 0.05171, 0.4556, 0.05372, 0.4557, 0.05386, 0.7777, 0.1385, 0.7505, 0.1528, 0.7531, 0.1397, 0.7536, 0.1394, 0.4367, 0.1548, 0.426, 0.1482, 0.4359, 0.1479, 0.4361, 0.1481, 0.458, 0.04968, 0.4615, 0.05488, 0.4558, 0.05379, 0.4558, 0.05367, 0.6116, 0.07876, 0.6167, 0.06906, 0.6212, 0.07565, 0.6211, 0.07587, 0.4364, 0.141, 0.4454, 0.1476, 0.4363, 0.1479, 0.4361, 0.1478, 0.4615, 0.05488, 0.4537, 0.05879, 0.4557, 0.05386, 0.4558, 0.05379, 0.6246, 0.08389, 0.6116, 0.07876, 0.6211, 0.07587, 0.6214, 0.07597, 0.4454, 0.1476, 0.4367, 0.1548, 0.4361, 0.1481, 0.4363, 0.1479, 0.2223, 0.1539, 0.2495, 0.1396, 0.2469, 0.1527, 0.2464, 0.153, 0.6167, 0.06906, 0.6322, 0.07149, 0.6215, 0.07572, 0.6212, 0.07565, 0.364, 0.0788, 0.3794, 0.07539, 0.3752, 0.08225, 0.3749, 0.08234, 0.25, 0.166, 0.2223, 0.1539, 0.2464, 0.153, 0.2469, 0.1533, 0.6322, 0.07149, 0.6246, 0.08389, 0.6214, 0.07597, 0.6215, 0.07572, 0.3722, 0.09064, 0.364, 0.0788, 0.3749, 0.08234, 0.3751, 0.08258, 0.2495, 0.1396, 0.2657, 0.1525, 0.2472, 0.153, 0.2469, 0.1527, 0.4998, 0.2618, 0.503, 0.258, 0.5031, 0.2613, 0.503, 0.2614, 0.3794, 0.07539, 0.3849, 0.0848, 0.3753, 0.08247, 0.3752, 0.08225, 0.2657, 0.1525, 0.25, 0.166, 0.2469, 0.1533, 0.2472, 0.153, 0.5032, 0.2641, 0.4998, 0.2618, 0.503, 0.2614, 0.5031, 0.2614, 0.3849, 0.0848, 0.3722, 0.09064, 0.3751, 0.08258, 0.3753, 0.08247, 0.503, 0.258, 0.5064, 0.2616, 0.5032, 0.2614, 0.5031, 0.2613, 0.4908, 0.09813, 0.4986, 0.09265, 0.4987, 0.09804, 0.4986, 0.09816, 0.5064, 0.2616, 0.5032, 0.2641, 0.5031, 0.2614, 0.5032, 0.2614, 0.4989, 0.1042, 0.4908, 0.09813, 0.4986, 0.09816, 0.4987, 0.09828, 0.5385, 0.2375, 0.5463, 0.2336, 0.5443, 0.2385, 0.5442, 0.2386, 0.4986, 0.09265, 0.5065, 0.09765, 0.4989, 0.09815, 0.4987, 0.09804, 0.542, 0.2427, 0.5385, 0.2375, 0.5442, 0.2386, 0.5442, 0.2387, 0.5065, 0.09765, 0.4989, 0.1042, 0.4987, 0.09828, 0.4989, 0.09815, 0.5463, 0.2336, 0.5503, 0.2407, 0.5444, 0.2387, 0.5443, 0.2385, 0.5335, 0.05298, 0.5369, 0.04757, 0.5392, 0.05143, 0.5392, 0.05155, 0.25, 0.166, 0.2657, 0.1525, 0.2885, 0.1519, 0.2586, 0.1845, 0.2657, 0.1525, 0.2495, 0.1396, 0.2573, 0.1205, 0.2885, 0.1519, 0.2223, 0.1539, 0.25, 0.166, 0.2586, 0.1845, 0.183, 0.1551, 0.2495, 0.1396, 0.2223, 0.1539, 0.183, 0.1551, 0.2573, 0.1205, 0.4537, 0.05879, 0.4615, 0.05488, 0.4697, 0.05581, 0.4508, 0.06663, 0.4615, 0.05488, 0.458, 0.04968, 0.4613, 0.04452, 0.4697, 0.05581, 0.4497, 0.05171, 0.4537, 0.05879, 0.4508, 0.06663, 0.441, 0.04808, 0.458, 0.04968, 0.4497, 0.05171, 0.441, 0.04808, 0.4613, 0.04452, 0.5636, 0.1514, 0.574, 0.1442, 0.5892, 0.1437, 0.5626, 0.1612, 0.574, 0.1442, 0.5633, 0.1376, 0.5619, 0.1279, 0.5892, 0.1437, 0.5546, 0.1448, 0.5636, 0.1514, 0.5626, 0.1612, 0.542, 0.1451, 0.5633, 0.1376, 0.5546, 0.1448, 0.542, 0.1451, 0.5619, 0.1279, 0.4631, 0.2448, 0.4665, 0.2394, 0.4747, 0.238, 0.4666, 0.2498, 0.4665, 0.2394, 0.4584, 0.236, 0.4552, 0.2283, 0.4747, 0.238, 0.4549, 0.2433, 0.4631, 0.2448, 0.4666, 0.2498, 0.4464, 0.2474, 0.4584, 0.236, 0.4549, 0.2433, 0.4464, 0.2474, 0.4552, 0.2283, 0.5014, 0.1997, 0.5092, 0.1943, 0.5204, 0.1947, 0.5016, 0.2072, 0.5092, 0.1943, 0.5011, 0.1882, 0.5009, 0.1792, 0.5204, 0.1947, 0.4935, 0.1948, 0.5014, 0.1997, 0.5016, 0.2072, 0.4822, 0.1958, 0.5011, 0.1882, 0.4935, 0.1948, 0.4822, 0.1958, 0.5009, 0.1792, 0.542, 0.2427, 0.5503, 0.2407, 0.559, 0.2443, 0.5387, 0.2479, 0.5503, 0.2407, 0.5463, 0.2336, 0.5492, 0.2258, 0.559, 0.2443, 0.5385, 0.2375, 0.542, 0.2427, 0.5387, 0.2479, 0.5303, 0.2366, 0.5463, 0.2336, 0.5385, 0.2375, 0.5303, 0.2366, 0.5492, 0.2258, 0.5032, 0.2641, 0.5064, 0.2616, 0.5112, 0.2624, 0.5032, 0.2675, 0.5064, 0.2616, 0.503, 0.258, 0.5028, 0.2528, 0.5112, 0.2624, 0.4998, 0.2618, 0.5032, 0.2641, 0.5032, 0.2675, 0.4951, 0.2628, 0.503, 0.258, 0.4998, 0.2618, 0.4951, 0.2628, 0.5028, 0.2528, 0.6246, 0.08389, 0.6322, 0.07149, 0.6486, 0.06442, 0.6286, 0.09638, 0.6322, 0.07149, 0.6167, 0.06906, 0.6094, 0.06038, 0.6486, 0.06442, 0.6116, 0.07876, 0.6246, 0.08389, 0.6286, 0.09638, 0.5985, 0.08202, 0.6167, 0.06906, 0.6116, 0.07876, 0.5985, 0.08202, 0.6094, 0.06038, 0.7505, 0.1528, 0.7777, 0.1385, 0.817, 0.1373, 0.7427, 0.1719, 0.7777, 0.1385, 0.75, 0.1264, 0.7414, 0.1079, 0.817, 0.1373, 0.7343, 0.1399, 0.7505, 0.1528, 0.7427, 0.1719, 0.7115, 0.1405, 0.75, 0.1264, 0.7343, 0.1399, 0.7115, 0.1405, 0.7414, 0.1079, 0.6206, 0.217, 0.636, 0.2136, 0.6528, 0.2197, 0.6136, 0.2261, 0.636, 0.2136, 0.6278, 0.2018, 0.6311, 0.1891, 0.6528, 0.2197, 0.6151, 0.2076, 0.6206, 0.217, 0.6136, 0.2261, 0.6019, 0.205, 0.6278, 0.2018, 0.6151, 0.2076, 0.6019, 0.205, 0.6311, 0.1891, 0.497, 0.03436, 0.5002, 0.0306, 0.5049, 0.02957, 0.4972, 0.0396, 0.5002, 0.0306, 0.4968, 0.02829, 0.4968, 0.02485, 0.5049, 0.02957, 0.4936, 0.03079, 0.497, 0.03436, 0.4972, 0.0396, 0.4888, 0.03001, 0.4968, 0.02829, 0.4936, 0.03079, 0.4888, 0.03001, 0.4968, 0.02485, 0.5416, 0.05642, 0.5451, 0.0491, 0.5536, 0.04499, 0.5448, 0.0641, 0.5451, 0.0491, 0.5369, 0.04757, 0.5334, 0.04262, 0.5536, 0.04499, 0.5335, 0.05298, 0.5416, 0.05642, 0.5448, 0.0641, 0.5253, 0.05437, 0.5369, 0.04757, 0.5335, 0.05298, 0.5253, 0.05437, 0.5334, 0.04262, 0.4989, 0.1042, 0.5065, 0.09765, 0.5178, 0.09656, 0.4991, 0.1132, 0.5065, 0.09765, 0.4986, 0.09265, 0.4984, 0.08517, 0.5178, 0.09656, 0.4908, 0.09813, 0.4989, 0.1042, 0.4991, 0.1132, 0.4796, 0.09767, 0.4986, 0.09265, 0.4908, 0.09813, 0.4796, 0.09767, 0.4984, 0.08517, 0.3722, 0.09064, 0.3849, 0.0848, 0.3981, 0.08737, 0.3689, 0.1033, 0.3849, 0.0848, 0.3794, 0.07539, 0.3864, 0.06626, 0.3981, 0.08737, 0.364, 0.0788, 0.3722, 0.09064, 0.3689, 0.1033, 0.3472, 0.07272, 0.3794, 0.07539, 0.364, 0.0788, 0.3472, 0.07272, 0.3864, 0.06626, 0.4367, 0.1548, 0.4454, 0.1476, 0.458, 0.1473, 0.4381, 0.1645, 0.4454, 0.1476, 0.4364, 0.141, 0.4374, 0.1312, 0.458, 0.1473, 0.426, 0.1482, 0.4367, 0.1548, 0.4381, 0.1645, 0.4108, 0.1487, 0.4364, 0.141, 0.426, 0.1482, 0.4108, 0.1487, 0.4374, 0.1312, 0.3833, 0.2233, 0.3884, 0.2136, 0.4015, 0.2104, 0.3906, 0.232, 0.3884, 0.2136, 0.3754, 0.2085, 0.3714, 0.196, 0.4015, 0.2104, 0.3678, 0.2209, 0.3833, 0.2233, 0.3906, 0.232, 0.3514, 0.228, 0.3754, 0.2085, 0.3678, 0.2209, 0.3514, 0.228, 0.3714, 0.196, 0.5443, 0.2385, 0.5444, 0.2387, 0.5443, 0.2386, 0.5392, 0.05155, 0.5392, 0.05143, 0.5393, 0.05152, 0.5444, 0.2387, 0.5442, 0.2387, 0.5443, 0.2386, 0.5393, 0.05162, 0.5392, 0.05155, 0.5393, 0.05152, 0.5011, 0.1942, 0.5013, 0.1941, 0.5013, 0.1942, 0.5392, 0.05143, 0.5394, 0.05147, 0.5393, 0.05152, 0.5013, 0.1944, 0.5011, 0.1942, 0.5013, 0.1942, 0.5394, 0.05147, 0.5393, 0.05162, 0.5393, 0.05152, 0.5013, 0.1941, 0.5014, 0.1942, 0.5013, 0.1942, 0.4968, 0.03101, 0.4969, 0.03095, 0.4969, 0.03101, 0.5014, 0.1942, 0.5013, 0.1944, 0.5013, 0.1942, 0.4969, 0.03107, 0.4968, 0.03101, 0.4969, 0.03101, 0.4606, 0.2409, 0.4607, 0.2408, 0.4607, 0.2409, 0.4969, 0.03095, 0.497, 0.031, 0.4969, 0.03101, 0.4608, 0.241, 0.4606, 0.2409, 0.4607, 0.2409, 0.497, 0.031, 0.4969, 0.03107, 0.4969, 0.03101, 0.4607, 0.2408, 0.4608, 0.2408, 0.4607, 0.2409, 0.6247, 0.2099, 0.6249, 0.2098, 0.6249, 0.21, 0.4608, 0.2408, 0.4608, 0.241, 0.4607, 0.2409, 0.6248, 0.2101, 0.6247, 0.2099, 0.6249, 0.21, 0.5637, 0.1445, 0.5639, 0.1443, 0.5639, 0.1445, 0.6249, 0.2098, 0.6251, 0.2101, 0.6249, 0.21, 0.3785, 0.2167, 0.3786, 0.2164, 0.3787, 0.2166, 0.5639, 0.1446, 0.5637, 0.1445, 0.5639, 0.1445, 0.6251, 0.2101, 0.6248, 0.2101, 0.6249, 0.21, 0.3788, 0.2168, 0.3785, 0.2167, 0.3787, 0.2166, 0.5639, 0.1443, 0.5641, 0.1445, 0.5639, 0.1445, 0.7528, 0.1394, 0.7531, 0.1391, 0.7531, 0.1394, 0.3786, 0.2164, 0.3789, 0.2165, 0.3787, 0.2166, 0.5641, 0.1445, 0.5639, 0.1446, 0.5639, 0.1445, 0.7531, 0.1397, 0.7528, 0.1394, 0.7531, 0.1394, 0.3789, 0.2165, 0.3788, 0.2168, 0.3787, 0.2166, 0.4556, 0.05372, 0.4558, 0.05367, 0.4557, 0.05376, 0.7531, 0.1391, 0.7536, 0.1394, 0.7531, 0.1394, 0.4359, 0.1479, 0.4361, 0.1478, 0.4361, 0.1479, 0.4557, 0.05386, 0.4556, 0.05372, 0.4557, 0.05376, 0.7536, 0.1394, 0.7531, 0.1397, 0.7531, 0.1394, 0.4361, 0.1481, 0.4359, 0.1479, 0.4361, 0.1479, 0.4558, 0.05367, 0.4558, 0.05379, 0.4557, 0.05376, 0.6211, 0.07587, 0.6212, 0.07565, 0.6213, 0.0758, 0.4361, 0.1478, 0.4363, 0.1479, 0.4361, 0.1479, 0.4558, 0.05379, 0.4557, 0.05386, 0.4557, 0.05376, 0.6214, 0.07597, 0.6211, 0.07587, 0.6213, 0.0758, 0.4363, 0.1479, 0.4361, 0.1481, 0.4361, 0.1479, 0.2464, 0.153, 0.2469, 0.1527, 0.2469, 0.153, 0.6212, 0.07565, 0.6215, 0.07572, 0.6213, 0.0758, 0.3749, 0.08234, 0.3752, 0.08225, 0.3751, 0.08241, 0.2469, 0.1533, 0.2464, 0.153, 0.2469, 0.153, 0.6215, 0.07572, 0.6214, 0.07597, 0.6213, 0.0758, 0.3751, 0.08258, 0.3749, 0.08234, 0.3751, 0.08241, 0.2469, 0.1527, 0.2472, 0.153, 0.2469, 0.153, 0.503, 0.2614, 0.5031, 0.2613, 0.5031, 0.2614, 0.3752, 0.08225, 0.3753, 0.08247, 0.3751, 0.08241, 0.2472, 0.153, 0.2469, 0.1533, 0.2469, 0.153, 0.5031, 0.2614, 0.503, 0.2614, 0.5031, 0.2614, 0.3753, 0.08247, 0.3751, 0.08258, 0.3751, 0.08241, 0.5031, 0.2613, 0.5032, 0.2614, 0.5031, 0.2614, 0.4986, 0.09816, 0.4987, 0.09804, 0.4987, 0.09816, 0.5032, 0.2614, 0.5031, 0.2614, 0.5031, 0.2614, 0.4987, 0.09828, 0.4986, 0.09816, 0.4987, 0.09816, 0.5442, 0.2386, 0.5443, 0.2385, 0.5443, 0.2386, 0.4987, 0.09804, 0.4989, 0.09815, 0.4987, 0.09816, 0.5442, 0.2387, 0.5442, 0.2386, 0.5443, 0.2386, 0.4989, 0.09815, 0.4987, 0.09828, 0.4987, 0.09816])
me_cube_376.materials.append(mat_spikes_tile)
me_cube_376.materials.append(mat_spikes)
me_cube_376.use_remesh_preserve_volume = False
me_cube_376.use_remesh_preserve_attributes = False
me_cube_376.use_mirror_vertex_groups = False
me_cube_376.update()
me_cube_377 = bpy.data.meshes.new('Cube.377')
me_cube_377.from_pydata([(-0.862, -0.638, 0.7516), (-0.638, -0.638, 0.7516), (-0.638, -0.862, 0.7516), (-0.862, -0.862, 0.7516), (0.138, -0.638, 0.7516), (0.362, -0.638, 0.7516), (0.362, -0.862, 0.7516), (0.138, -0.862, 0.7516), (0.138, 0.362, 0.7516), (0.362, 0.362, 0.7516), (0.362, 0.138, 0.7516), (0.138, 0.138, 0.7516), (-0.862, 0.362, 0.7516), (-0.638, 0.362, 0.7516), (-0.638, 0.138, 0.7516), (-0.862, 0.138, 0.7516), (-0.362, 0.362, 0.7516), (-0.138, 0.362, 0.7516), (-0.138, 0.138, 0.7516), (-0.362, 0.138, 0.7516), (-0.138, 0.862, 0.7516), (-0.362, 0.862, 0.7516), (-0.138, 0.638, 0.7516), (-0.362, 0.638, 0.7516), (-0.638, 0.862, 0.7516), (-0.862, 0.862, 0.7516), (-0.638, 0.638, 0.7516), (-0.862, 0.638, 0.7516), (0.638, 0.362, 0.7516), (0.862, 0.362, 0.7516), (0.862, 0.138, 0.7516), (0.638, 0.138, 0.7516), (0.862, 0.862, 0.7516), (0.638, 0.862, 0.7516), (0.862, 0.638, 0.7516), (0.638, 0.638, 0.7516), (0.362, 0.862, 0.7516), (0.138, 0.862, 0.7516), (0.362, 0.638, 0.7516), (0.138, 0.638, 0.7516), (0.638, -0.638, 0.7516), (0.862, -0.638, 0.7516), (0.862, -0.862, 0.7516), (0.638, -0.862, 0.7516), (0.638, -0.138, 0.7516), (0.862, -0.138, 0.7516), (0.862, -0.362, 0.7516), (0.638, -0.362, 0.7516), (0.138, -0.138, 0.7516), (0.362, -0.138, 0.7516), (0.362, -0.362, 0.7516), (0.138, -0.362, 0.7516), (-0.362, -0.638, 0.7516), (-0.138, -0.638, 0.7516), (-0.138, -0.862, 0.7516), (-0.362, -0.862, 0.7516), (-0.362, -0.138, 0.7516), (-0.138, -0.138, 0.7516), (-0.138, -0.362, 0.7516), (-0.362, -0.362, 0.7516), (-0.862, -0.138, 0.7516), (-0.638, -0.138, 0.7516), (-0.638, -0.362, 0.7516), (-0.862, -0.362, 0.7516), (0.75, -0.75, 1.747), (-0.25, -0.25, 1.747), (0.75, -0.25, 1.747), (-0.75, 0.75, 1.747), (-0.25, 0.75, 1.747), (0.25, -0.25, 1.747), (0.25, 0.25, 1.747), (-0.75, 0.25, 1.747), (-0.25, -0.75, 1.747), (-0.75, -0.75, 1.747), (0.75, 0.25, 1.747), (-0.75, -0.25, 1.747), (0.25, -0.75, 1.747), (0.75, 0.75, 1.747), (0.25, 0.75, 1.747), (-0.25, 0.25, 1.747)], [], [(25, 27, 67), (53, 52, 72), (26, 24, 67), (51, 50, 69), (24, 25, 67), (48, 51, 69), (23, 22, 68), (50, 49, 69), (21, 23, 68), (49, 48, 69), (22, 20, 68), (47, 46, 66), (20, 21, 68), (44, 47, 66), (19, 18, 79), (46, 45, 66), (1, 0, 73), (54, 53, 72), (27, 26, 67), (2, 1, 73), (52, 55, 72), (29, 28, 74), (0, 3, 73), (55, 54, 72), (30, 29, 74), (3, 2, 73), (57, 56, 65), (28, 31, 74), (5, 4, 76), (58, 57, 65), (31, 30, 74), (6, 5, 76), (56, 59, 65), (32, 33, 77), (4, 7, 76), (59, 58, 65), (34, 32, 77), (7, 6, 76), (61, 60, 75), (33, 35, 77), (9, 8, 70), (62, 61, 75), (35, 34, 77), (10, 9, 70), (60, 63, 75), (36, 37, 78), (8, 11, 70), (63, 62, 75), (38, 36, 78), (11, 10, 70), (37, 39, 78), (13, 12, 71), (39, 38, 78), (14, 13, 71), (41, 40, 64), (12, 15, 71), (42, 41, 64), (15, 14, 71), (40, 43, 64), (17, 16, 79), (43, 42, 64), (18, 17, 79), (45, 44, 66), (16, 19, 79)])
me_cube_377.polygons.foreach_set('material_index', [1, 1, 1, 1, 1, 1, 1, 1, 1, 1, 1, 1, 1, 1, 1, 1, 1, 1, 1, 1, 1, 1, 1, 1, 1, 1, 1, 1, 1, 1, 1, 1, 1, 1, 1, 1, 1, 1, 1, 1, 1, 1, 1, 1, 1, 1, 1, 1, 1, 1, 1, 1, 1, 1, 1, 1, 1, 1, 1, 1, 1, 1, 1, 1])
me_cube_377.materials.append(mat_material_249)
me_cube_377.materials.append(mat_material_250)
me_cube_377.use_remesh_preserve_volume = False
me_cube_377.use_remesh_preserve_attributes = False
me_cube_377.use_mirror_vertex_groups = False
me_cube_377.update()

# ---- objects
ob_spike_tile = bpy.data.objects.new('spike-tile', me_cube_376)
ob_spikes_001 = bpy.data.objects.new('spikes.001', me_cube_377)

# ---- transforms, parenting, visibility, modifiers, constraints
ob_spike_tile.location = (0.0, 0.0, 0.0)
ob_spike_tile.scale = (1.0, 1.0, 0.5)
ob_spike_tile.lock_rotations_4d = False
ob_spike_tile.empty_display_type = 'ARROWS'
ob_spike_tile.lineart.crease_threshold = 0.0
ob_spikes_001.parent = ob_spike_tile
ob_spikes_001.matrix_parent_inverse = Matrix(((1.0, 0.0, 0.0, -12.0), (0.0, 1.0, 0.0, 2.0), (0.0, 0.0, 2.0, -0.0), (0.0, 0.0, 0.0, 1.0)))
ob_spikes_001.location = (12.0, -2.0, -0.02282)
ob_spikes_001.scale = (1.0, 1.0, 0.5)
ob_spikes_001.lock_rotations_4d = False
ob_spikes_001.empty_display_type = 'ARROWS'
ob_spikes_001.lineart.crease_threshold = 0.0

# ---- collection membership
col_collection_1.objects.link(ob_spike_tile)
col_collection_1.objects.link(ob_spikes_001)

# ---- scene / render settings (as saved in the file)
scene.frame_start = 0; scene.frame_end = 250; scene.frame_set(8)
scene.render.engine = 'BLENDER_EEVEE_NEXT'
scene.render.resolution_percentage = 50
scene.render.dither_intensity = 0.0
scene.cycles.use_denoising = False
scene.cycles.samples = 128
scene.cycles.sampling_pattern = 'TABULATED_SOBOL'
scene.cycles.light_sampling_threshold = 0.0
scene.cycles.use_adaptive_sampling = False
scene.cycles.use_light_tree = False
scene.cycles.blur_glossy = 0.0
scene.cycles.sample_clamp_indirect = 0.0
scene.view_settings.view_transform = 'Standard'
bpy.context.view_layer.update()

# ---- added for rendering (the .blend has no active camera and no usable light): camera, sun
cam_auto = bpy.data.cameras.new('AutoCamera')
cam_auto.lens = 50.0
cam_auto.sensor_width = 36.0
cam_auto.clip_end = 1000.0
ob_auto_camera = bpy.data.objects.new('AutoCamera', cam_auto)
scene.collection.objects.link(ob_auto_camera)
ob_auto_camera.location = (2.90005, -3.48006, 2.49544)
ob_auto_camera.rotation_euler = (1.09748, -7.21219e-08, 0.694738)
scene.camera = ob_auto_camera
light_auto_sun = bpy.data.lights.new('AutoSun', 'SUN')
light_auto_sun.energy = 3.0
light_auto_sun.angle = 0.0523599
ob_auto_sun = bpy.data.objects.new('AutoSun', light_auto_sun)
scene.collection.objects.link(ob_auto_sun)
ob_auto_sun.rotation_euler = (0.872665, 0.174533, 0.523599)
bpy.context.view_layer.update()
